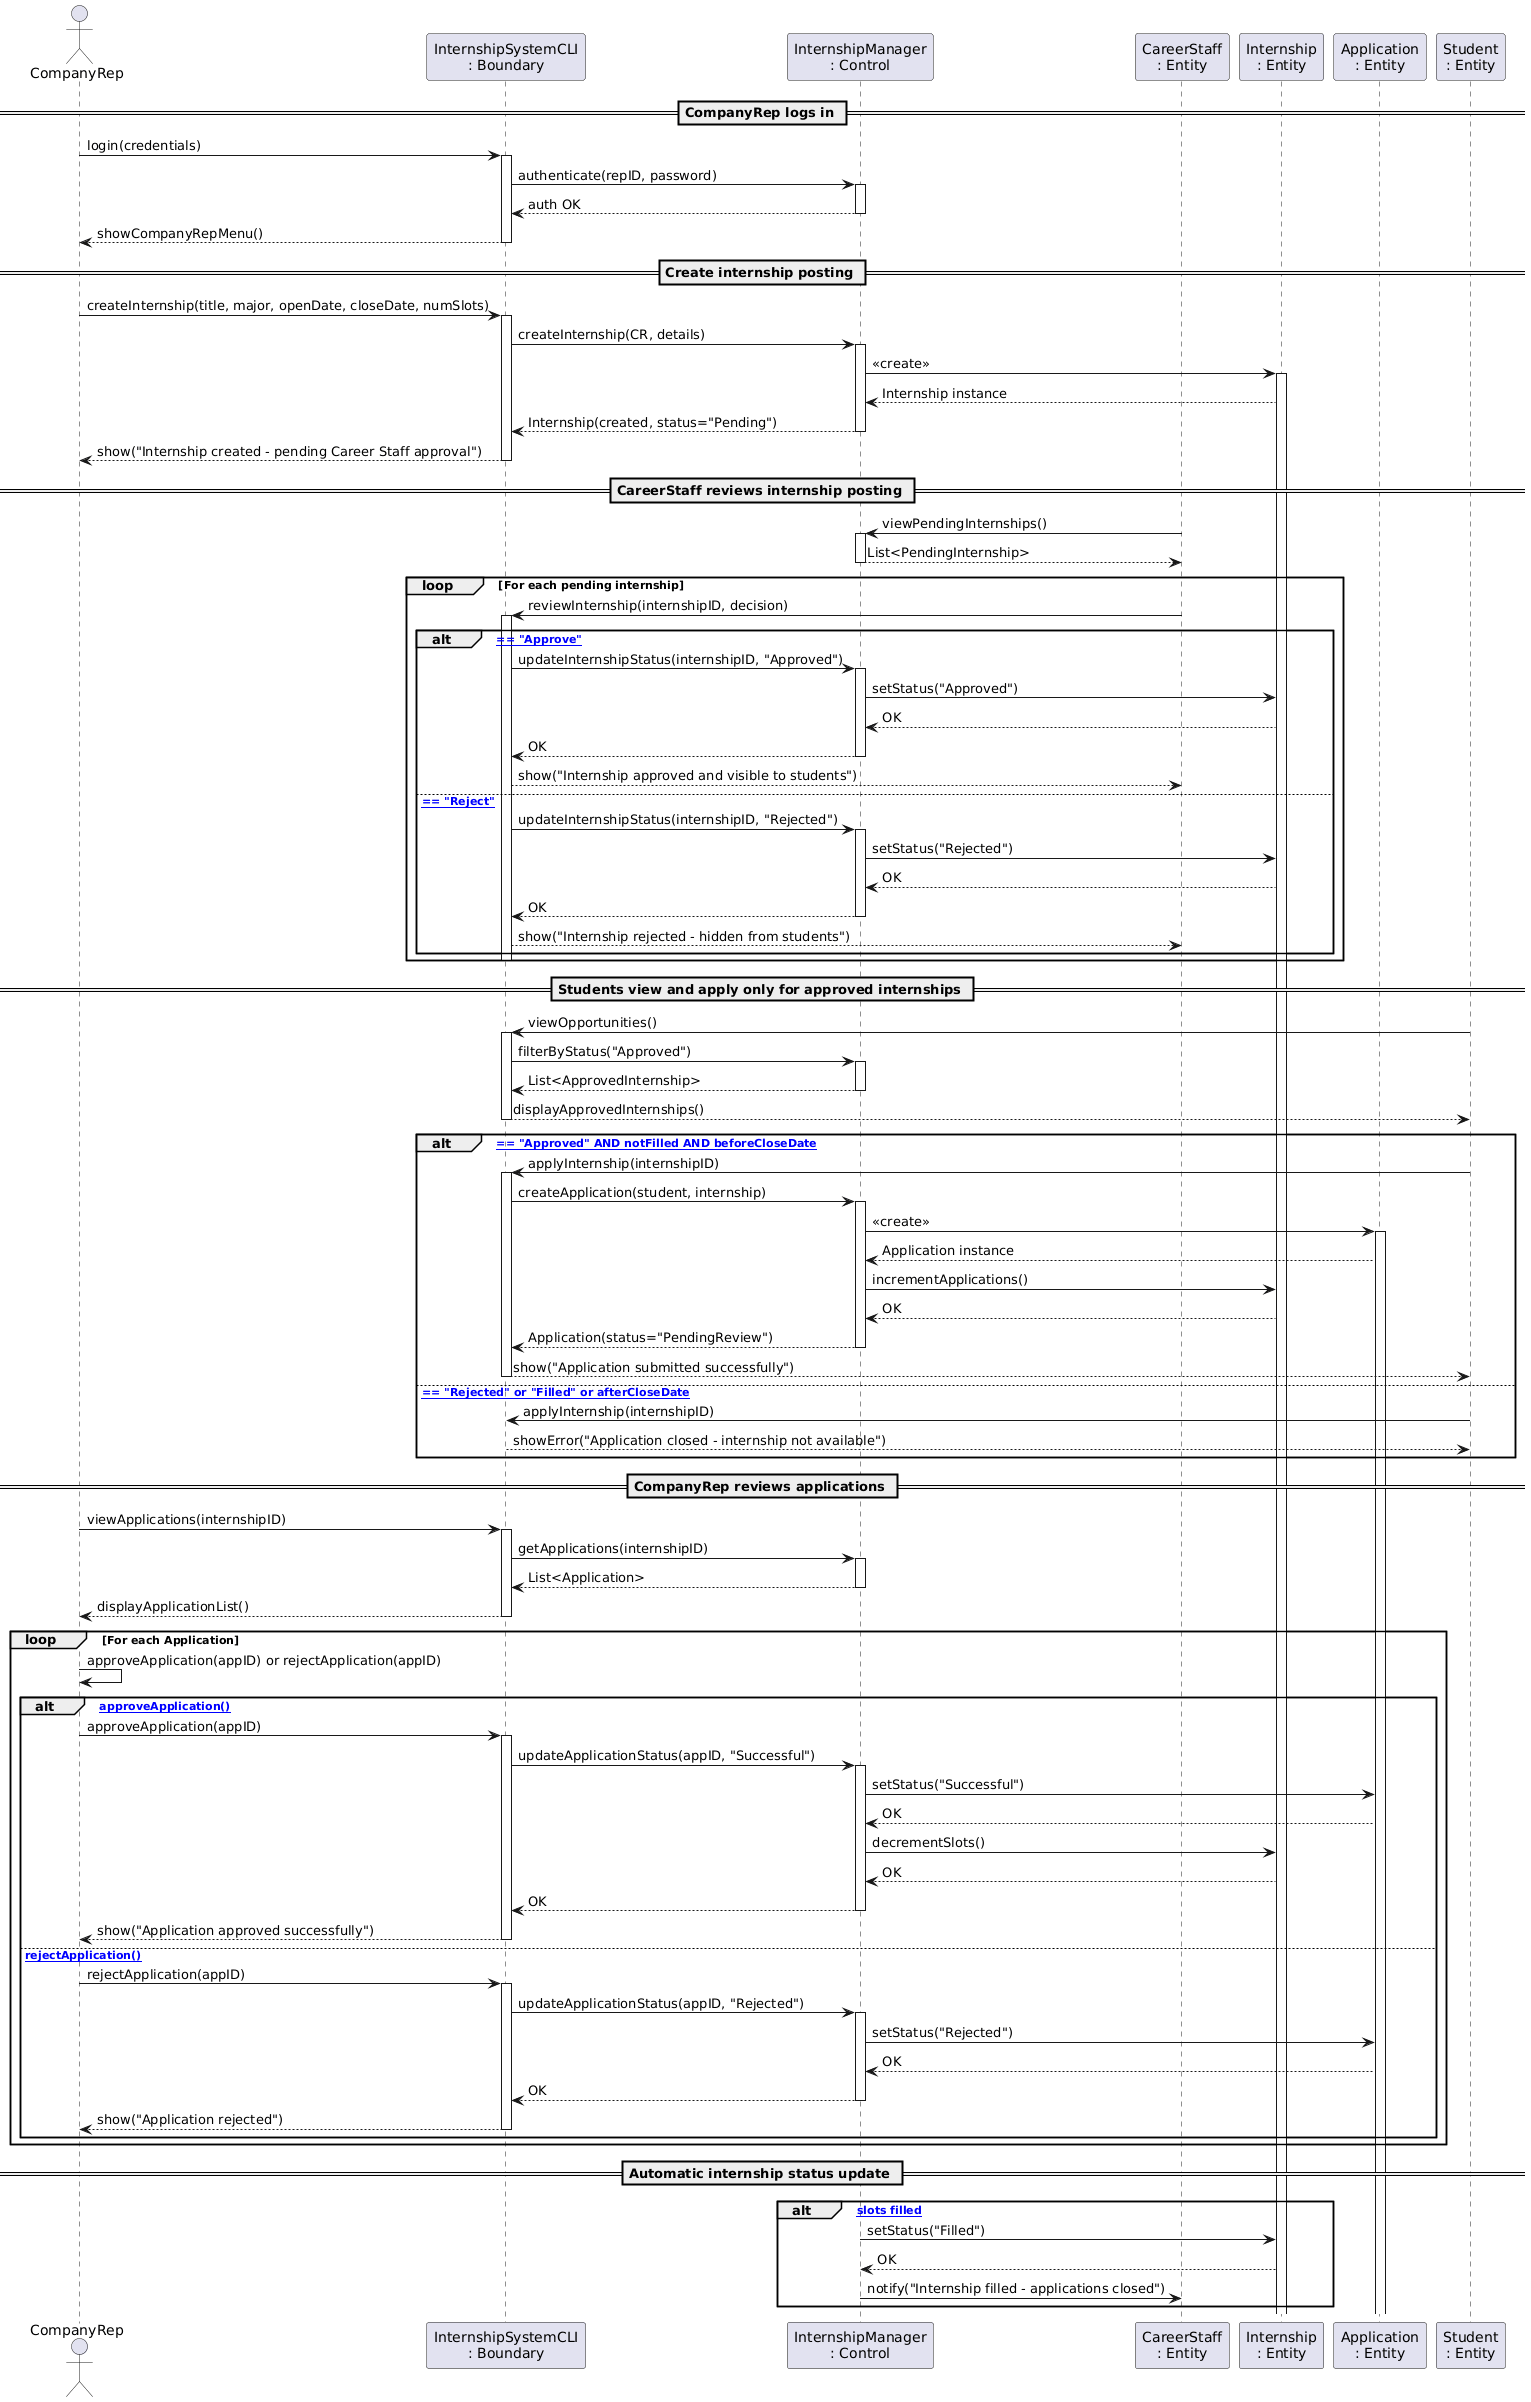

The diagram above was rendered by PlantUML. Its source (embedded in the PNG):
@startuml
actor CompanyRep as CR
participant "InternshipSystemCLI\n: Boundary" as CLI
participant "InternshipManager\n: Control" as Manager
participant "CareerStaff\n: Entity" as CareerStaff
participant "Internship\n: Entity" as Internship
participant "Application\n: Entity" as Application
participant "Student\n: Entity" as Student

== CompanyRep logs in ==
CR -> CLI : login(credentials)
activate CLI
CLI -> Manager : authenticate(repID, password)
activate Manager
Manager --> CLI : auth OK
deactivate Manager
CLI --> CR : showCompanyRepMenu()
deactivate CLI

== Create internship posting ==
CR -> CLI : createInternship(title, major, openDate, closeDate, numSlots)
activate CLI
CLI -> Manager : createInternship(CR, details)
activate Manager
Manager -> Internship ++ : «create»
Internship --> Manager : Internship instance
Manager --> CLI : Internship(created, status="Pending")
deactivate Manager
CLI --> CR : show("Internship created - pending Career Staff approval")
deactivate CLI

== CareerStaff reviews internship posting ==
CareerStaff -> Manager : viewPendingInternships()
activate Manager
Manager --> CareerStaff : List<PendingInternship>
deactivate Manager

loop For each pending internship
  CareerStaff -> CLI : reviewInternship(internshipID, decision)
  activate CLI
  alt [decision == "Approve"]
    CLI -> Manager : updateInternshipStatus(internshipID, "Approved")
    activate Manager
    Manager -> Internship : setStatus("Approved")
    Internship --> Manager : OK
    Manager --> CLI : OK
    deactivate Manager
    CLI --> CareerStaff : show("Internship approved and visible to students")
  else [decision == "Reject"]
    CLI -> Manager : updateInternshipStatus(internshipID, "Rejected")
    activate Manager
    Manager -> Internship : setStatus("Rejected")
    Internship --> Manager : OK
    Manager --> CLI : OK
    deactivate Manager
    CLI --> CareerStaff : show("Internship rejected - hidden from students")
  end
  deactivate CLI
end

== Students view and apply only for approved internships ==
Student -> CLI : viewOpportunities()
activate CLI
CLI -> Manager : filterByStatus("Approved")
activate Manager
Manager --> CLI : List<ApprovedInternship>
deactivate Manager
CLI --> Student : displayApprovedInternships()
deactivate CLI

alt [Internship.status == "Approved" AND notFilled AND beforeCloseDate]
  Student -> CLI : applyInternship(internshipID)
  activate CLI
  CLI -> Manager : createApplication(student, internship)
  activate Manager
  Manager -> Application ++ : «create»
  Application --> Manager : Application instance
  Manager -> Internship : incrementApplications()
  Internship --> Manager : OK
  Manager --> CLI : Application(status="PendingReview")
  deactivate Manager
  CLI --> Student : show("Application submitted successfully")
  deactivate CLI
else [Internship.status == "Rejected" or "Filled" or afterCloseDate]
  Student -> CLI : applyInternship(internshipID)
  CLI --> Student : showError("Application closed - internship not available")
end

== CompanyRep reviews applications ==
CR -> CLI : viewApplications(internshipID)
activate CLI
CLI -> Manager : getApplications(internshipID)
activate Manager
Manager --> CLI : List<Application>
deactivate Manager
CLI --> CR : displayApplicationList()
deactivate CLI

loop For each Application
  ' CompanyRep calls its own class method here
  CR -> CR : approveApplication(appID) or rejectApplication(appID)
  
  alt [approveApplication()]
    CR -> CLI : approveApplication(appID)
    activate CLI
    CLI -> Manager : updateApplicationStatus(appID, "Successful")
    activate Manager
    Manager -> Application : setStatus("Successful")
    Application --> Manager : OK
    Manager -> Internship : decrementSlots()
    Internship --> Manager : OK
    Manager --> CLI : OK
    deactivate Manager
    CLI --> CR : show("Application approved successfully")
    deactivate CLI


else [rejectApplication()]
    CR -> CLI : rejectApplication(appID)
    activate CLI
    CLI -> Manager : updateApplicationStatus(appID, "Rejected")
    activate Manager
    Manager -> Application : setStatus("Rejected")
    Application --> Manager : OK
    Manager --> CLI : OK
    deactivate Manager
    CLI --> CR : show("Application rejected")
    deactivate CLI
  end
end

== Automatic internship status update ==
alt [All slots filled]
  Manager -> Internship : setStatus("Filled")
  Internship --> Manager : OK
  Manager -> CareerStaff : notify("Internship filled - applications closed")
end
@enduml